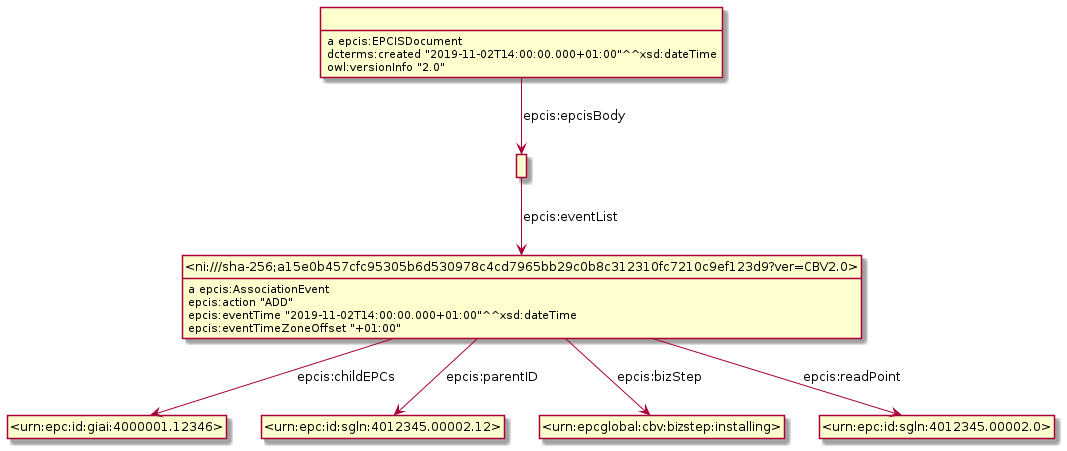

The diagram above was rendered by PlantUML. Its source (embedded in the PNG):
@startuml
hide empty methods
hide empty attributes
hide circle
skinparam classAttributeIconSize 0
class _r1622796213r0_ as " "
_r1622796213r0_ : a epcis:EPCISDocument
class _r1622796213r1_ as " "
_r1622796213r0_ -down-> _r1622796213r1_ : epcis:epcisBody
_r1622796213r0_ : dcterms:created "2019-11-02T14:00:00.000+01:00"^^xsd:dateTime
_r1622796213r0_ : owl:versionInfo "2.0"
class _ni_sha_256_a15e0b457cfc95305b6d530978c4cd7965bb29c0b8c312310fc7210c9ef123d9_ver_CBV2_0_ as "<ni:///sha-256;a15e0b457cfc95305b6d530978c4cd7965bb29c0b8c312310fc7210c9ef123d9?ver=CBV2.0>"
_r1622796213r1_ -down-> _ni_sha_256_a15e0b457cfc95305b6d530978c4cd7965bb29c0b8c312310fc7210c9ef123d9_ver_CBV2_0_ : epcis:eventList
_ni_sha_256_a15e0b457cfc95305b6d530978c4cd7965bb29c0b8c312310fc7210c9ef123d9_ver_CBV2_0_ : a epcis:AssociationEvent
class _urn_epc_id_giai_4000001_12346_ as "<urn:epc:id:giai:4000001.12346>"
_ni_sha_256_a15e0b457cfc95305b6d530978c4cd7965bb29c0b8c312310fc7210c9ef123d9_ver_CBV2_0_ -down-> _urn_epc_id_giai_4000001_12346_ : epcis:childEPCs
class _urn_epc_id_sgln_4012345_00002_12_ as "<urn:epc:id:sgln:4012345.00002.12>"
_ni_sha_256_a15e0b457cfc95305b6d530978c4cd7965bb29c0b8c312310fc7210c9ef123d9_ver_CBV2_0_ -down-> _urn_epc_id_sgln_4012345_00002_12_ : epcis:parentID
class _urn_epcglobal_cbv_bizstep_installing_ as "<urn:epcglobal:cbv:bizstep:installing>"
_ni_sha_256_a15e0b457cfc95305b6d530978c4cd7965bb29c0b8c312310fc7210c9ef123d9_ver_CBV2_0_ -down-> _urn_epcglobal_cbv_bizstep_installing_ : epcis:bizStep
class _urn_epc_id_sgln_4012345_00002_0_ as "<urn:epc:id:sgln:4012345.00002.0>"
_ni_sha_256_a15e0b457cfc95305b6d530978c4cd7965bb29c0b8c312310fc7210c9ef123d9_ver_CBV2_0_ -down-> _urn_epc_id_sgln_4012345_00002_0_ : epcis:readPoint
_ni_sha_256_a15e0b457cfc95305b6d530978c4cd7965bb29c0b8c312310fc7210c9ef123d9_ver_CBV2_0_ : epcis:action "ADD"
_ni_sha_256_a15e0b457cfc95305b6d530978c4cd7965bb29c0b8c312310fc7210c9ef123d9_ver_CBV2_0_ : epcis:eventTime "2019-11-02T14:00:00.000+01:00"^^xsd:dateTime
_ni_sha_256_a15e0b457cfc95305b6d530978c4cd7965bb29c0b8c312310fc7210c9ef123d9_ver_CBV2_0_ : epcis:eventTimeZoneOffset "+01:00"
@enduml